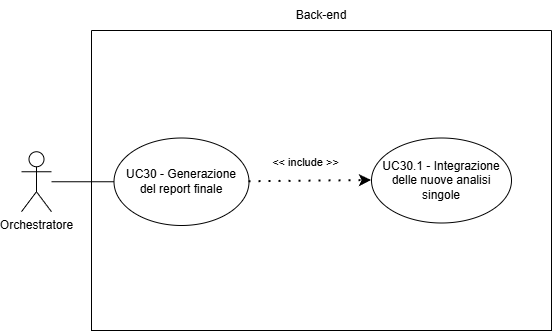

The diagram above was exported from draw.io. Its source (the exported page's mxGraphModel, read from the mxfile embedded in the PNG):
<mxGraphModel dx="1878" dy="844" grid="1" gridSize="10" guides="1" tooltips="1" connect="1" arrows="1" fold="1" page="1" pageScale="1" pageWidth="827" pageHeight="1169" math="0" shadow="0">
  <root>
    <mxCell id="0" />
    <mxCell id="1" parent="0" />
    <mxCell id="2J4QfGnNUJtGZPAASo3V-17" edge="1" parent="1" style="endArrow=classic;html=1;rounded=0;" value="">
      <mxGeometry height="50" relative="1" width="50" as="geometry">
        <mxPoint x="140" y="355" as="sourcePoint" />
        <mxPoint x="140" y="355" as="targetPoint" />
      </mxGeometry>
    </mxCell>
    <mxCell id="2J4QfGnNUJtGZPAASo3V-18" parent="1" style="swimlane;startSize=0;" value="" vertex="1">
      <mxGeometry height="300" width="460" x="186" y="169" as="geometry">
        <mxRectangle height="40" width="50" x="310" y="350" as="alternateBounds" />
      </mxGeometry>
    </mxCell>
    <mxCell id="2J4QfGnNUJtGZPAASo3V-21" parent="2J4QfGnNUJtGZPAASo3V-18" style="shape=umlActor;verticalLabelPosition=bottom;verticalAlign=top;html=1;outlineConnect=0;align=center;" value="Orchestratore" vertex="1">
      <mxGeometry height="60" width="30" x="-70" y="121.25" as="geometry" />
    </mxCell>
    <mxCell id="2J4QfGnNUJtGZPAASo3V-22" parent="2J4QfGnNUJtGZPAASo3V-18" style="ellipse;whiteSpace=wrap;html=1;" value="" vertex="1">
      <mxGeometry height="87.5" width="135" x="22.5" y="107.5" as="geometry" />
    </mxCell>
    <mxCell id="2J4QfGnNUJtGZPAASo3V-23" edge="1" parent="2J4QfGnNUJtGZPAASo3V-18" source="2J4QfGnNUJtGZPAASo3V-21" style="endArrow=none;html=1;rounded=0;entryX=0;entryY=0.5;entryDx=0;entryDy=0;" target="2J4QfGnNUJtGZPAASo3V-22" value="">
      <mxGeometry height="50" relative="1" width="50" as="geometry">
        <mxPoint x="160" y="298.75" as="sourcePoint" />
        <mxPoint x="210" y="248.75" as="targetPoint" />
      </mxGeometry>
    </mxCell>
    <mxCell id="2J4QfGnNUJtGZPAASo3V-30" parent="2J4QfGnNUJtGZPAASo3V-18" style="ellipse;whiteSpace=wrap;html=1;" value="" vertex="1">
      <mxGeometry height="85" width="140" x="280" y="107.5" as="geometry" />
    </mxCell>
    <mxCell id="2J4QfGnNUJtGZPAASo3V-31" parent="2J4QfGnNUJtGZPAASo3V-18" style="text;html=1;align=center;verticalAlign=middle;whiteSpace=wrap;rounded=0;" value="UC30.1 - Integrazione delle nuove analisi singole" vertex="1">
      <mxGeometry height="70" width="130" x="285" y="115" as="geometry" />
    </mxCell>
    <mxCell id="2J4QfGnNUJtGZPAASo3V-32" edge="1" parent="2J4QfGnNUJtGZPAASo3V-18" source="2J4QfGnNUJtGZPAASo3V-22" style="endArrow=classic;startArrow=none;endFill=1;startFill=0;html=1;verticalAlign=bottom;dashed=1;labelBackgroundColor=none;rounded=0;dashPattern=1 4;curved=0;endSize=6;strokeWidth=2;exitX=1;exitY=0.5;exitDx=0;exitDy=0;entryX=0;entryY=0.5;entryDx=0;entryDy=0;" target="2J4QfGnNUJtGZPAASo3V-30" value="&amp;lt;&amp;lt; include &amp;gt;&amp;gt;">
      <mxGeometry relative="1" width="160" x="-0.0759" y="10" as="geometry">
        <mxPoint as="offset" />
        <Array as="points" />
        <mxPoint x="214" y="411" as="sourcePoint" />
        <mxPoint x="204" y="441" as="targetPoint" />
      </mxGeometry>
    </mxCell>
    <mxCell id="2J4QfGnNUJtGZPAASo3V-28" parent="2J4QfGnNUJtGZPAASo3V-18" style="text;html=1;align=center;verticalAlign=middle;whiteSpace=wrap;rounded=0;" value="&lt;div style=&quot;&quot;&gt;UC30 - Generazione del report finale&lt;/div&gt;" vertex="1">
      <mxGeometry height="70" width="123.75" x="28.129999999999995" y="116.25" as="geometry" />
    </mxCell>
    <mxCell id="2J4QfGnNUJtGZPAASo3V-29" parent="1" style="text;html=1;align=center;verticalAlign=middle;whiteSpace=wrap;rounded=0;" value="Back-end" vertex="1">
      <mxGeometry height="30" width="60" x="386" y="139" as="geometry" />
    </mxCell>
  </root>
</mxGraphModel>